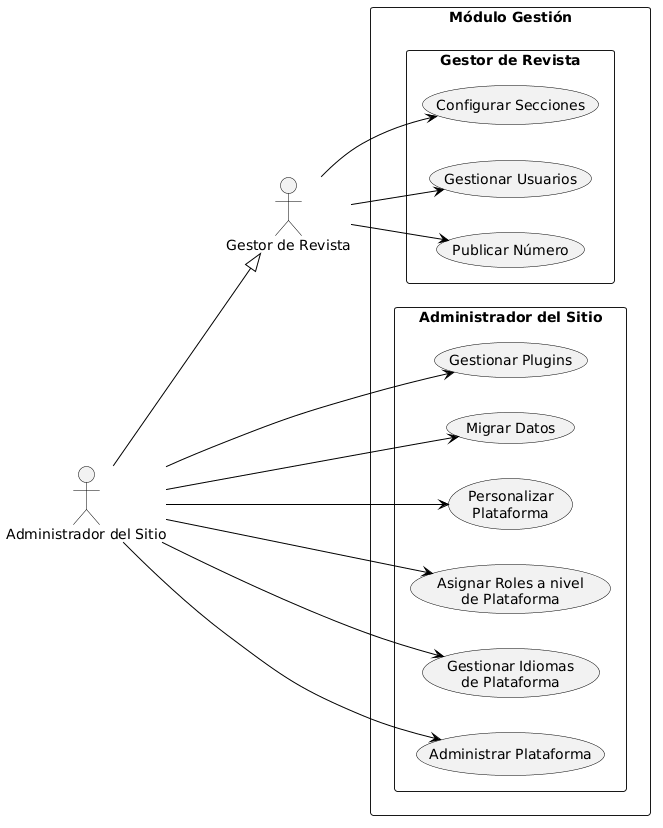

The diagram above was rendered by PlantUML. Its source (embedded in the PNG):
@startuml
left to right direction
skinparam usecase {
  BackgroundColor #F2F2F2
  BorderColor black
}
skinparam actor {
  BorderColor black
}
skinparam ArrowColor black
skinparam shadowing false

actor "Gestor de Revista" as Gestor
actor "Administrador del Sitio" as Admin

Admin --|> Gestor

rectangle "Módulo Gestión" {
  rectangle "Gestor de Revista" as CajaGestor {
    usecase "Publicar Número" as UC1
    usecase "Gestionar Usuarios" as UC2
    usecase "Configurar Secciones" as UC3
  }
  rectangle "Administrador del Sitio" as CajaAdmin {
    usecase "Gestionar Plugins" as UC4
    usecase "Migrar Datos" as UC5
    usecase "Personalizar\nPlataforma" as UC6
    usecase "Asignar Roles a nivel\nde Plataforma" as UC7
    usecase "Gestionar Idiomas\nde Plataforma" as UC8
    usecase "Administrar Plataforma" as UC9
  }
}

Gestor --> UC1
Gestor --> UC2
Gestor --> UC3
Admin --> UC4
Admin --> UC5
Admin --> UC6
Admin --> UC7
Admin --> UC8
Admin --> UC9
@enduml